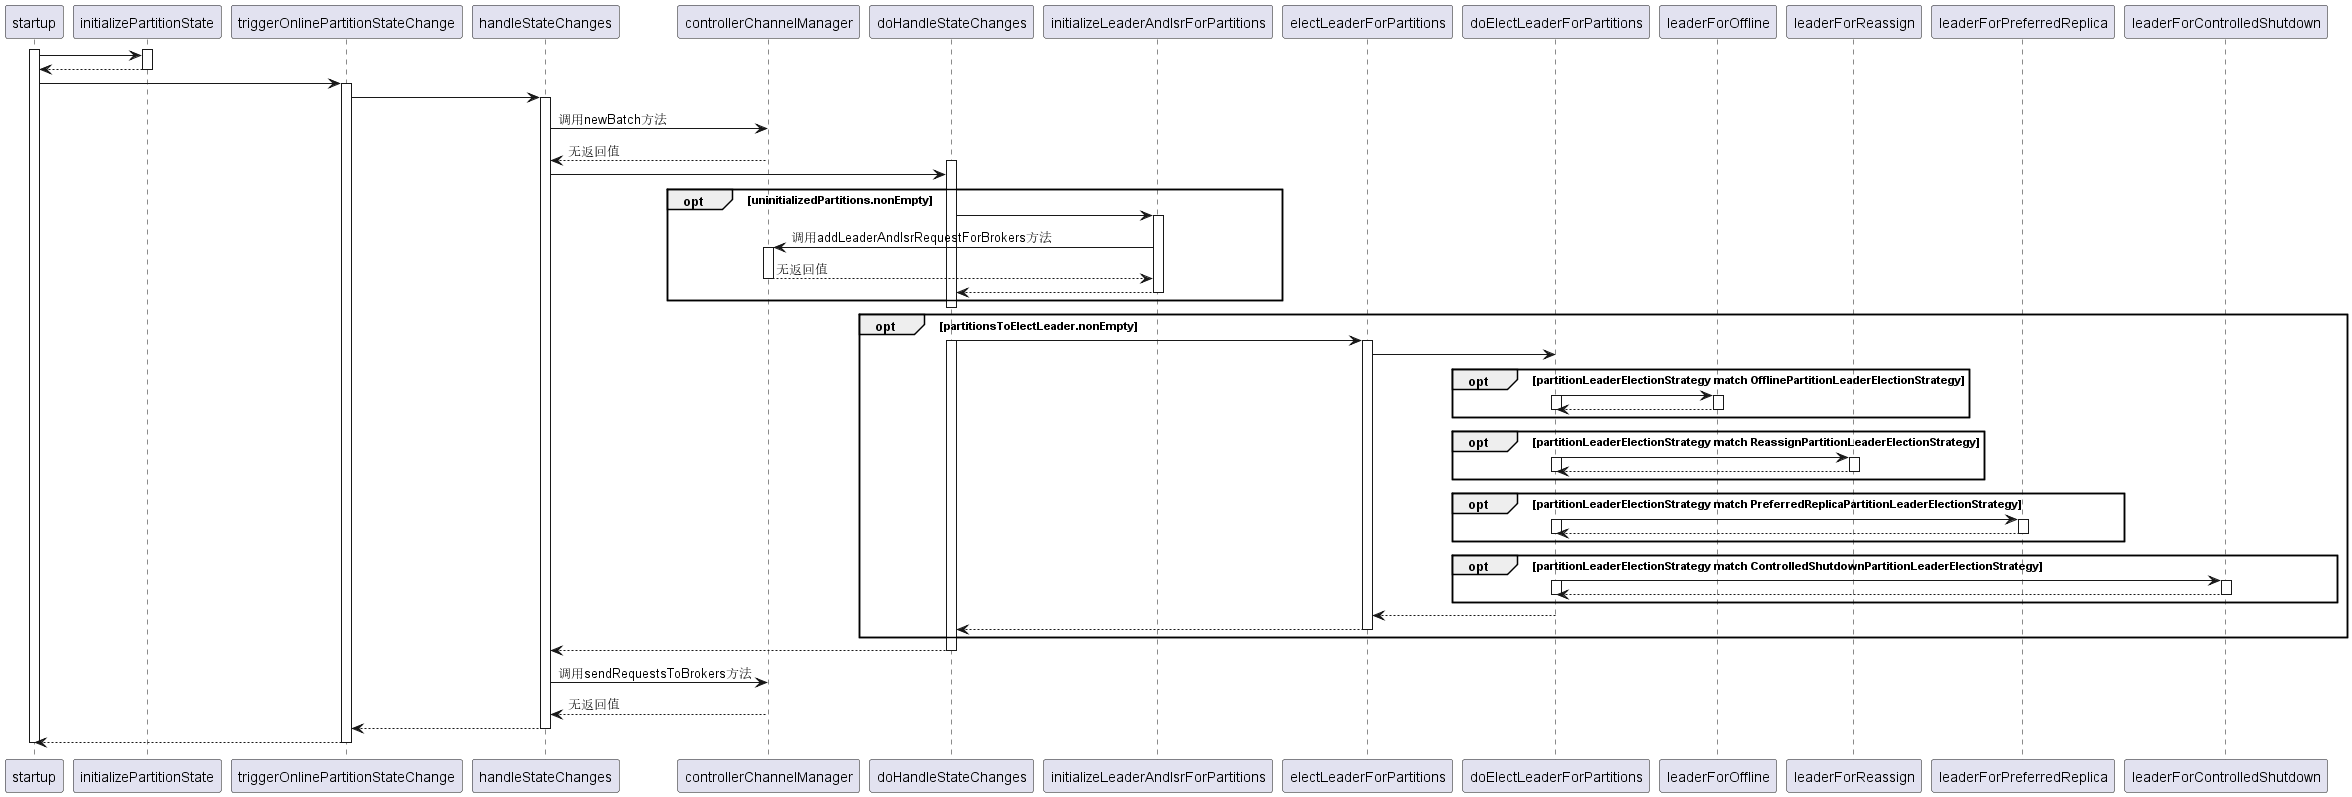

The diagram above was rendered by PlantUML. Its source (embedded in the PNG):
@startuml
activate startup
activate initializePartitionState
startup-> initializePartitionState:
initializePartitionState--> startup:
deactivate initializePartitionState

startup-> triggerOnlinePartitionStateChange
activate triggerOnlinePartitionStateChange
triggerOnlinePartitionStateChange-> handleStateChanges 

activate handleStateChanges
handleStateChanges-> controllerChannelManager: 调用newBatch方法
controllerChannelManager--> handleStateChanges:无返回值

activate doHandleStateChanges
handleStateChanges-> doHandleStateChanges

opt uninitializedPartitions.nonEmpty
doHandleStateChanges-> initializeLeaderAndIsrForPartitions
activate initializeLeaderAndIsrForPartitions
initializeLeaderAndIsrForPartitions-> controllerChannelManager: 调用addLeaderAndIsrRequestForBrokers方法
activate controllerChannelManager
controllerChannelManager--> initializeLeaderAndIsrForPartitions: 无返回值
deactivate controllerChannelManager
initializeLeaderAndIsrForPartitions--> doHandleStateChanges
deactivate initializeLeaderAndIsrForPartitions
end
deactivate doHandleStateChanges

opt partitionsToElectLeader.nonEmpty
doHandleStateChanges-> electLeaderForPartitions
activate doHandleStateChanges
activate electLeaderForPartitions
electLeaderForPartitions-> doElectLeaderForPartitions

opt partitionLeaderElectionStrategy match OfflinePartitionLeaderElectionStrategy
doElectLeaderForPartitions-> leaderForOffline
activate doElectLeaderForPartitions
activate leaderForOffline
leaderForOffline--> doElectLeaderForPartitions
deactivate doElectLeaderForPartitions
deactivate leaderForOffline
end
opt partitionLeaderElectionStrategy match ReassignPartitionLeaderElectionStrategy
doElectLeaderForPartitions-> leaderForReassign
activate doElectLeaderForPartitions
activate leaderForReassign
leaderForReassign--> doElectLeaderForPartitions
deactivate doElectLeaderForPartitions
deactivate leaderForReassign
end
opt partitionLeaderElectionStrategy match PreferredReplicaPartitionLeaderElectionStrategy
doElectLeaderForPartitions-> leaderForPreferredReplica 
activate doElectLeaderForPartitions
activate leaderForPreferredReplica 
leaderForPreferredReplica--> doElectLeaderForPartitions
deactivate doElectLeaderForPartitions
deactivate leaderForPreferredReplica 
end
opt partitionLeaderElectionStrategy match ControlledShutdownPartitionLeaderElectionStrategy
doElectLeaderForPartitions-> leaderForControlledShutdown
activate doElectLeaderForPartitions
activate leaderForControlledShutdown
leaderForControlledShutdown--> doElectLeaderForPartitions 
deactivate doElectLeaderForPartitions
deactivate leaderForControlledShutdown
end

doElectLeaderForPartitions--> electLeaderForPartitions 
electLeaderForPartitions--> doHandleStateChanges
deactivate electLeaderForPartitions
end

doHandleStateChanges--> handleStateChanges
deactivate doHandleStateChanges

handleStateChanges-> controllerChannelManager: 调用sendRequestsToBrokers方法
controllerChannelManager--> handleStateChanges:无返回值

handleStateChanges--> triggerOnlinePartitionStateChange 
deactivate handleStateChanges
triggerOnlinePartitionStateChange--> startup
deactivate triggerOnlinePartitionStateChange
deactivate startup

@enduml